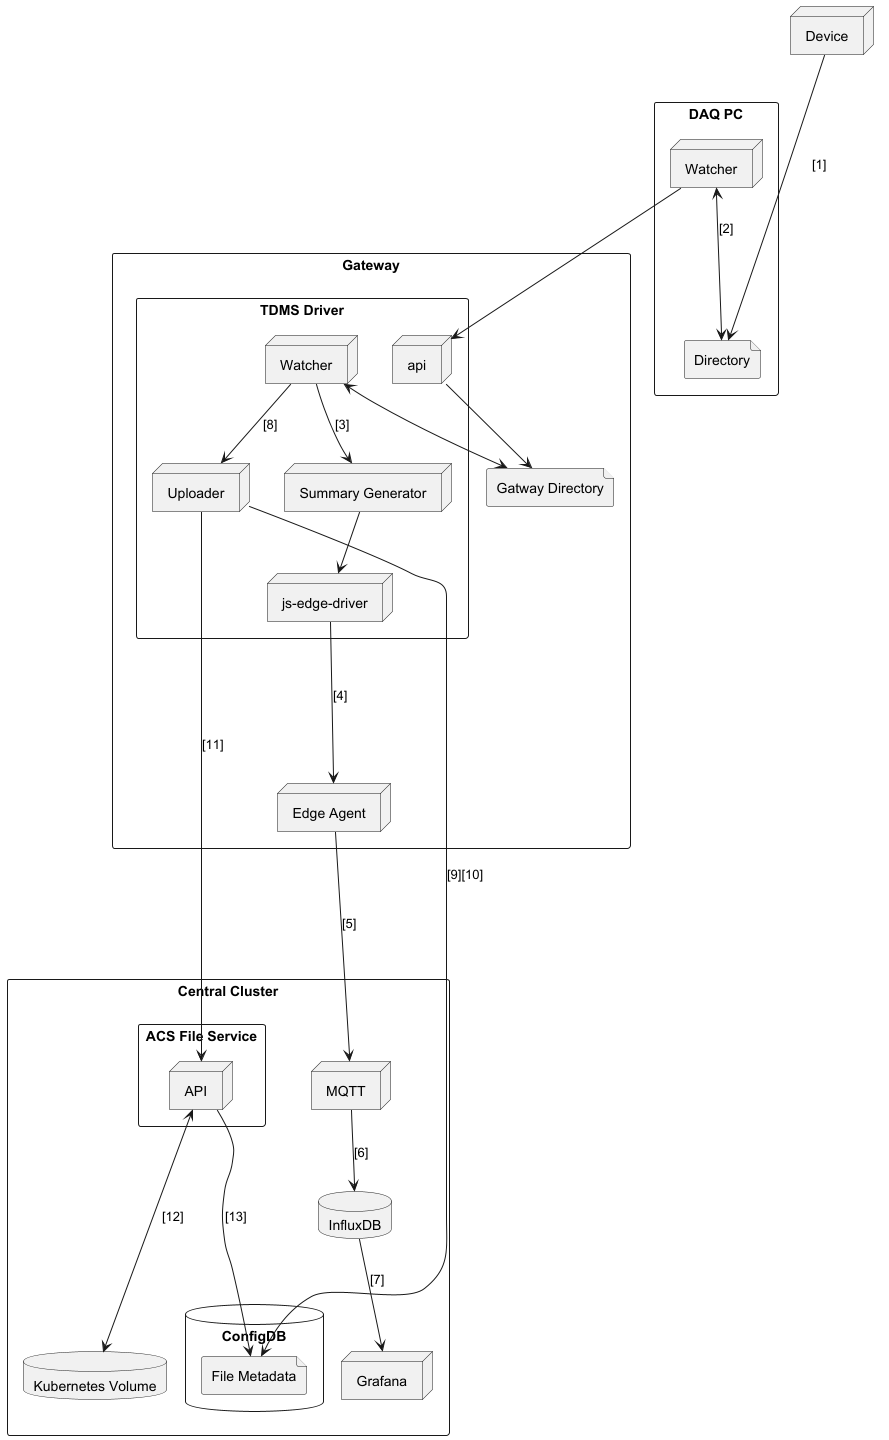

The diagram above was rendered by PlantUML. Its source (embedded in the PNG):
@startuml
node "Device" as device

    rectangle "Central Cluster" {
        database "ConfigDB" as configdb {
            file "File Metadata" as metadata
        }

        database "InfluxDB" as influx

        database "Kubernetes Volume" as kvolume


        rectangle "ACS File Service" as fservice {
            node "API" as fsapi
        }

        node "MQTT" as mqtt

        node "Grafana" as grafana

    }

     rectangle "DAQ PC" {
        node "Watcher" as ewatcher
        file "Directory" as dir
     }

     rectangle "Gateway" {
        node "Edge Agent" as fagent

        rectangle "TDMS Driver" {
          node "js-edge-driver" as jsdriver
          node "Watcher" as dwatcher
          node "Uploader" as duploader
          node "Summary Generator" as dsummary
          node "api" as dapi
         }
         file "Gatway Directory" as gdir
        }

device ---> dir : [1]

ewatcher <--> dir : [2]

ewatcher --> dapi

dapi --> gdir

dwatcher <--> gdir

dwatcher --> duploader : [8]

dwatcher --> dsummary : [3]

dsummary --> jsdriver

jsdriver ---> fagent : [4]

fagent ---> mqtt: [5]

mqtt --> influx: [6]

influx --> grafana: [7]

duploader --> metadata : [9][10]

duploader ---> fsapi: [11]

fsapi <---> kvolume: [12]

fsapi ---> metadata: [13]


@enduml